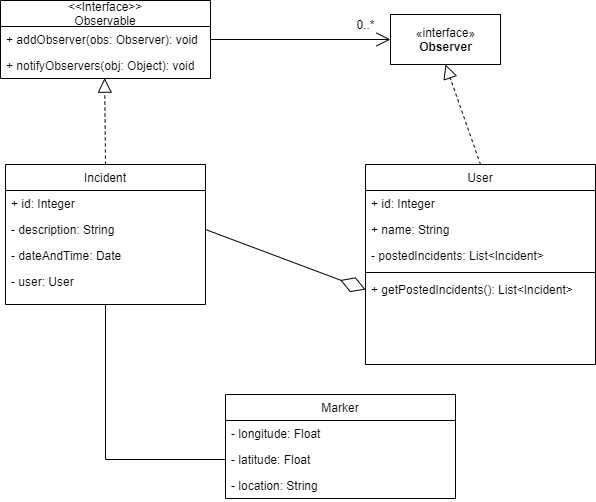

The diagram above was exported from draw.io. Its source (the exported page's mxGraphModel, read from the mxfile embedded in the PNG):
<mxGraphModel dx="1422" dy="1963" grid="1" gridSize="10" guides="1" tooltips="1" connect="1" arrows="1" fold="1" page="1" pageScale="1" pageWidth="827" pageHeight="1169" math="0" shadow="0">
  <root>
    <mxCell id="WIyWlLk6GJQsqaUBKTNV-0" />
    <mxCell id="WIyWlLk6GJQsqaUBKTNV-1" parent="WIyWlLk6GJQsqaUBKTNV-0" />
    <mxCell id="zkfFHV4jXpPFQw0GAbJ--0" value="User" style="swimlane;fontStyle=0;align=center;verticalAlign=top;childLayout=stackLayout;horizontal=1;startSize=26;horizontalStack=0;resizeParent=1;resizeLast=0;collapsible=1;marginBottom=0;rounded=0;shadow=0;strokeWidth=1;" parent="WIyWlLk6GJQsqaUBKTNV-1" vertex="1">
      <mxGeometry x="450" y="150" width="230" height="200" as="geometry">
        <mxRectangle x="450" y="150" width="160" height="26" as="alternateBounds" />
      </mxGeometry>
    </mxCell>
    <mxCell id="OFYhMV-l0LOL4PJbV_Z5-51" value="+ id: Integer" style="text;align=left;verticalAlign=top;spacingLeft=4;spacingRight=4;overflow=hidden;rotatable=0;points=[[0,0.5],[1,0.5]];portConstraint=eastwest;rounded=0;shadow=0;html=0;" parent="zkfFHV4jXpPFQw0GAbJ--0" vertex="1">
      <mxGeometry y="26" width="230" height="26" as="geometry" />
    </mxCell>
    <mxCell id="zkfFHV4jXpPFQw0GAbJ--1" value="+ name: String" style="text;align=left;verticalAlign=top;spacingLeft=4;spacingRight=4;overflow=hidden;rotatable=0;points=[[0,0.5],[1,0.5]];portConstraint=eastwest;" parent="zkfFHV4jXpPFQw0GAbJ--0" vertex="1">
      <mxGeometry y="52" width="230" height="26" as="geometry" />
    </mxCell>
    <mxCell id="lZ0qNDxZA8ISA8tG350W-24" value="- postedIncidents: List&lt;Incident&gt;" style="text;strokeColor=none;fillColor=none;align=left;verticalAlign=top;spacingLeft=4;spacingRight=4;overflow=hidden;rotatable=0;points=[[0,0.5],[1,0.5]];portConstraint=eastwest;" parent="zkfFHV4jXpPFQw0GAbJ--0" vertex="1">
      <mxGeometry y="78" width="230" height="26" as="geometry" />
    </mxCell>
    <mxCell id="zkfFHV4jXpPFQw0GAbJ--4" value="" style="line;html=1;strokeWidth=1;align=left;verticalAlign=middle;spacingTop=-1;spacingLeft=3;spacingRight=3;rotatable=0;labelPosition=right;points=[];portConstraint=eastwest;" parent="zkfFHV4jXpPFQw0GAbJ--0" vertex="1">
      <mxGeometry y="104" width="230" height="8" as="geometry" />
    </mxCell>
    <mxCell id="lZ0qNDxZA8ISA8tG350W-22" value="+ getPostedIncidents(): List&lt;Incident&gt;" style="text;strokeColor=none;fillColor=none;align=left;verticalAlign=top;spacingLeft=4;spacingRight=4;overflow=hidden;rotatable=0;points=[[0,0.5],[1,0.5]];portConstraint=eastwest;" parent="zkfFHV4jXpPFQw0GAbJ--0" vertex="1">
      <mxGeometry y="112" width="230" height="26" as="geometry" />
    </mxCell>
    <mxCell id="zkfFHV4jXpPFQw0GAbJ--17" value="Incident" style="swimlane;fontStyle=0;align=center;verticalAlign=top;childLayout=stackLayout;horizontal=1;startSize=26;horizontalStack=0;resizeParent=1;resizeLast=0;collapsible=1;marginBottom=0;rounded=0;shadow=0;strokeWidth=1;" parent="WIyWlLk6GJQsqaUBKTNV-1" vertex="1">
      <mxGeometry x="90" y="150" width="200" height="140" as="geometry">
        <mxRectangle x="90" y="150" width="160" height="26" as="alternateBounds" />
      </mxGeometry>
    </mxCell>
    <mxCell id="zkfFHV4jXpPFQw0GAbJ--18" value="+ id: Integer" style="text;align=left;verticalAlign=top;spacingLeft=4;spacingRight=4;overflow=hidden;rotatable=0;points=[[0,0.5],[1,0.5]];portConstraint=eastwest;" parent="zkfFHV4jXpPFQw0GAbJ--17" vertex="1">
      <mxGeometry y="26" width="200" height="26" as="geometry" />
    </mxCell>
    <mxCell id="zkfFHV4jXpPFQw0GAbJ--21" value="- description: String" style="text;align=left;verticalAlign=top;spacingLeft=4;spacingRight=4;overflow=hidden;rotatable=0;points=[[0,0.5],[1,0.5]];portConstraint=eastwest;rounded=0;shadow=0;html=0;" parent="zkfFHV4jXpPFQw0GAbJ--17" vertex="1">
      <mxGeometry y="52" width="200" height="26" as="geometry" />
    </mxCell>
    <mxCell id="zkfFHV4jXpPFQw0GAbJ--22" value="- dateAndTime: Date" style="text;align=left;verticalAlign=top;spacingLeft=4;spacingRight=4;overflow=hidden;rotatable=0;points=[[0,0.5],[1,0.5]];portConstraint=eastwest;rounded=0;shadow=0;html=0;" parent="zkfFHV4jXpPFQw0GAbJ--17" vertex="1">
      <mxGeometry y="78" width="200" height="26" as="geometry" />
    </mxCell>
    <mxCell id="Kp7Q-GIX1BNvXF5rSvH2-4" value="- user: User" style="text;align=left;verticalAlign=top;spacingLeft=4;spacingRight=4;overflow=hidden;rotatable=0;points=[[0,0.5],[1,0.5]];portConstraint=eastwest;rounded=0;shadow=0;html=0;" parent="zkfFHV4jXpPFQw0GAbJ--17" vertex="1">
      <mxGeometry y="104" width="200" height="26" as="geometry" />
    </mxCell>
    <mxCell id="lZ0qNDxZA8ISA8tG350W-5" value="«interface»&lt;br&gt;&lt;b&gt;Observer&lt;/b&gt;" style="html=1;" parent="WIyWlLk6GJQsqaUBKTNV-1" vertex="1">
      <mxGeometry x="475" width="110" height="50" as="geometry" />
    </mxCell>
    <mxCell id="lZ0qNDxZA8ISA8tG350W-9" value="" style="endArrow=block;dashed=1;endFill=0;endSize=12;html=1;rounded=0;entryX=0.5;entryY=1;entryDx=0;entryDy=0;exitX=0.5;exitY=0;exitDx=0;exitDy=0;" parent="WIyWlLk6GJQsqaUBKTNV-1" source="zkfFHV4jXpPFQw0GAbJ--0" target="lZ0qNDxZA8ISA8tG350W-5" edge="1">
      <mxGeometry width="160" relative="1" as="geometry">
        <mxPoint x="490" y="280" as="sourcePoint" />
        <mxPoint x="650" y="280" as="targetPoint" />
      </mxGeometry>
    </mxCell>
    <mxCell id="lZ0qNDxZA8ISA8tG350W-11" value="" style="endArrow=block;dashed=1;endFill=0;endSize=12;html=1;rounded=0;entryX=0.496;entryY=0.987;entryDx=0;entryDy=0;exitX=0.5;exitY=0;exitDx=0;exitDy=0;entryPerimeter=0;" parent="WIyWlLk6GJQsqaUBKTNV-1" source="zkfFHV4jXpPFQw0GAbJ--17" target="lZ0qNDxZA8ISA8tG350W-19" edge="1">
      <mxGeometry width="160" relative="1" as="geometry">
        <mxPoint x="490" y="180" as="sourcePoint" />
        <mxPoint x="190" y="50" as="targetPoint" />
      </mxGeometry>
    </mxCell>
    <mxCell id="lZ0qNDxZA8ISA8tG350W-12" value="" style="endArrow=open;endFill=1;endSize=12;html=1;rounded=0;entryX=0;entryY=0.5;entryDx=0;entryDy=0;" parent="WIyWlLk6GJQsqaUBKTNV-1" source="lZ0qNDxZA8ISA8tG350W-18" target="lZ0qNDxZA8ISA8tG350W-5" edge="1">
      <mxGeometry width="160" relative="1" as="geometry">
        <mxPoint x="245" y="25" as="sourcePoint" />
        <mxPoint x="640" y="220" as="targetPoint" />
      </mxGeometry>
    </mxCell>
    <mxCell id="lZ0qNDxZA8ISA8tG350W-13" value="0..*" style="text;html=1;align=center;verticalAlign=middle;resizable=0;points=[];autosize=1;strokeColor=none;fillColor=none;" parent="WIyWlLk6GJQsqaUBKTNV-1" vertex="1">
      <mxGeometry x="435" width="30" height="20" as="geometry" />
    </mxCell>
    <mxCell id="lZ0qNDxZA8ISA8tG350W-17" value="&lt;&lt;Interface&gt;&gt;&#10;Observable" style="swimlane;fontStyle=0;childLayout=stackLayout;horizontal=1;startSize=26;fillColor=none;horizontalStack=0;resizeParent=1;resizeParentMax=0;resizeLast=0;collapsible=1;marginBottom=0;" parent="WIyWlLk6GJQsqaUBKTNV-1" vertex="1">
      <mxGeometry x="85" y="-14" width="210" height="78" as="geometry">
        <mxRectangle y="10" width="90" height="26" as="alternateBounds" />
      </mxGeometry>
    </mxCell>
    <mxCell id="lZ0qNDxZA8ISA8tG350W-18" value="+ addObserver(obs: Observer): void" style="text;strokeColor=none;fillColor=none;align=left;verticalAlign=top;spacingLeft=4;spacingRight=4;overflow=hidden;rotatable=0;points=[[0,0.5],[1,0.5]];portConstraint=eastwest;" parent="lZ0qNDxZA8ISA8tG350W-17" vertex="1">
      <mxGeometry y="26" width="210" height="26" as="geometry" />
    </mxCell>
    <mxCell id="lZ0qNDxZA8ISA8tG350W-19" value="+ notifyObservers(obj: Object): void" style="text;strokeColor=none;fillColor=none;align=left;verticalAlign=top;spacingLeft=4;spacingRight=4;overflow=hidden;rotatable=0;points=[[0,0.5],[1,0.5]];portConstraint=eastwest;" parent="lZ0qNDxZA8ISA8tG350W-17" vertex="1">
      <mxGeometry y="52" width="210" height="26" as="geometry" />
    </mxCell>
    <mxCell id="lZ0qNDxZA8ISA8tG350W-23" value="" style="endArrow=diamondThin;endFill=0;endSize=24;html=1;rounded=0;exitX=1;exitY=0.5;exitDx=0;exitDy=0;entryX=0;entryY=0.5;entryDx=0;entryDy=0;" parent="WIyWlLk6GJQsqaUBKTNV-1" source="zkfFHV4jXpPFQw0GAbJ--21" target="lZ0qNDxZA8ISA8tG350W-22" edge="1">
      <mxGeometry width="160" relative="1" as="geometry">
        <mxPoint x="350" y="330" as="sourcePoint" />
        <mxPoint x="450" y="220" as="targetPoint" />
      </mxGeometry>
    </mxCell>
    <mxCell id="jMd6l3LBvZlREVI-ufJl-0" value="Marker" style="swimlane;fontStyle=0;align=center;verticalAlign=top;childLayout=stackLayout;horizontal=1;startSize=26;horizontalStack=0;resizeParent=1;resizeLast=0;collapsible=1;marginBottom=0;rounded=0;shadow=0;strokeWidth=1;" vertex="1" parent="WIyWlLk6GJQsqaUBKTNV-1">
      <mxGeometry x="310" y="380" width="230" height="104" as="geometry">
        <mxRectangle x="450" y="150" width="160" height="26" as="alternateBounds" />
      </mxGeometry>
    </mxCell>
    <mxCell id="zkfFHV4jXpPFQw0GAbJ--19" value="- longitude: Float" style="text;align=left;verticalAlign=top;spacingLeft=4;spacingRight=4;overflow=hidden;rotatable=0;points=[[0,0.5],[1,0.5]];portConstraint=eastwest;rounded=0;shadow=0;html=0;" parent="jMd6l3LBvZlREVI-ufJl-0" vertex="1">
      <mxGeometry y="26" width="230" height="26" as="geometry" />
    </mxCell>
    <mxCell id="zkfFHV4jXpPFQw0GAbJ--20" value="- latitude: Float" style="text;align=left;verticalAlign=top;spacingLeft=4;spacingRight=4;overflow=hidden;rotatable=0;points=[[0,0.5],[1,0.5]];portConstraint=eastwest;rounded=0;shadow=0;html=0;" parent="jMd6l3LBvZlREVI-ufJl-0" vertex="1">
      <mxGeometry y="52" width="230" height="26" as="geometry" />
    </mxCell>
    <mxCell id="Kp7Q-GIX1BNvXF5rSvH2-3" value="- location: String" style="text;align=left;verticalAlign=top;spacingLeft=4;spacingRight=4;overflow=hidden;rotatable=0;points=[[0,0.5],[1,0.5]];portConstraint=eastwest;rounded=0;shadow=0;html=0;" parent="jMd6l3LBvZlREVI-ufJl-0" vertex="1">
      <mxGeometry y="78" width="230" height="26" as="geometry" />
    </mxCell>
    <mxCell id="jMd6l3LBvZlREVI-ufJl-11" value="" style="endArrow=none;html=1;rounded=0;entryX=0.5;entryY=1;entryDx=0;entryDy=0;exitX=0;exitY=0.5;exitDx=0;exitDy=0;" edge="1" parent="WIyWlLk6GJQsqaUBKTNV-1" source="zkfFHV4jXpPFQw0GAbJ--20" target="zkfFHV4jXpPFQw0GAbJ--17">
      <mxGeometry width="50" height="50" relative="1" as="geometry">
        <mxPoint x="390" y="390" as="sourcePoint" />
        <mxPoint x="440" y="340" as="targetPoint" />
        <Array as="points">
          <mxPoint x="190" y="445" />
        </Array>
      </mxGeometry>
    </mxCell>
  </root>
</mxGraphModel>